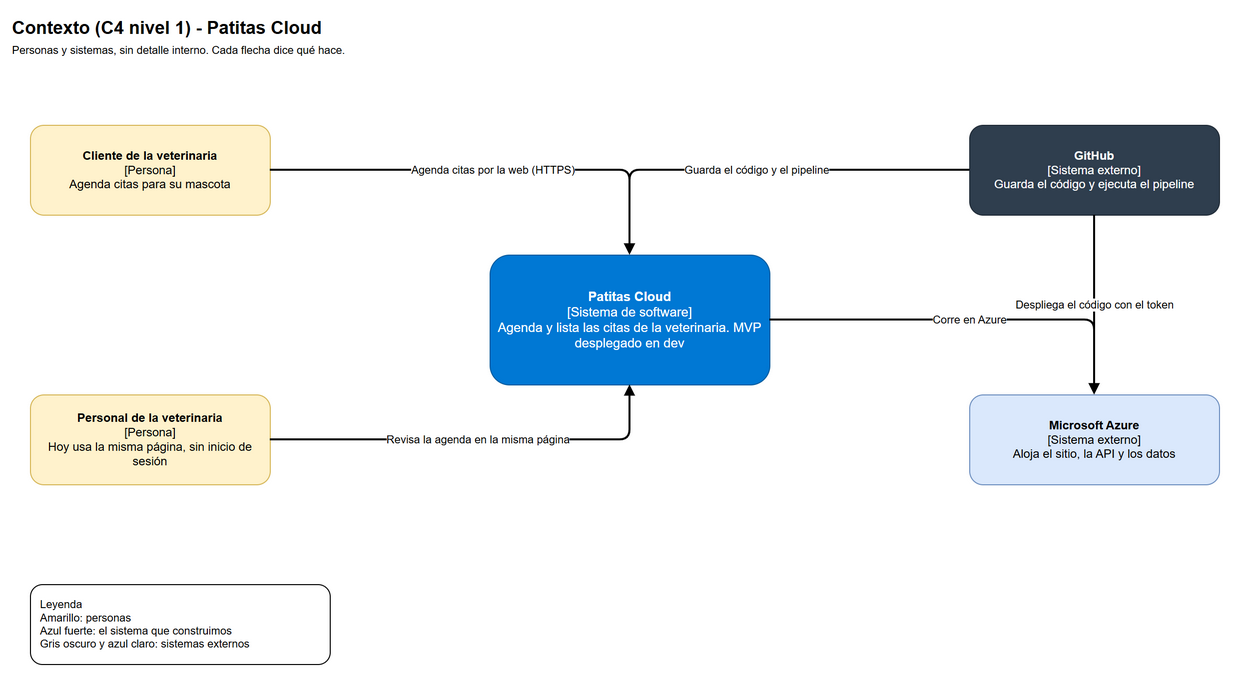

The diagram above was exported from draw.io. Its source (the exported page's mxGraphModel, read from the mxfile embedded in the PNG):
<mxGraphModel dx="1400" dy="800" grid="1" gridSize="10" guides="1" tooltips="1" connect="1" arrows="1" fold="1" page="1" pageScale="1" pageWidth="1300" pageHeight="760" math="0" shadow="0">
  <root>
    <mxCell id="0" />
    <mxCell id="1" parent="0" />
    <mxCell id="titulo" value="Contexto (C4 nivel 1) - Patitas Cloud" style="text;html=1;fontSize=18;fontStyle=1;align=left;" vertex="1" parent="1">
      <mxGeometry x="20" y="15" width="700" height="30" as="geometry" />
    </mxCell>
    <mxCell id="subtitulo" value="Personas y sistemas, sin detalle interno. Cada flecha dice qué hace." style="text;html=1;fontSize=11;align=left;" vertex="1" parent="1">
      <mxGeometry x="20" y="42" width="800" height="20" as="geometry" />
    </mxCell>
    <mxCell id="cliente" value="&lt;b&gt;Cliente de la veterinaria&lt;/b&gt;&lt;br&gt;[Persona]&lt;br&gt;Agenda citas para su mascota" style="rounded=1;whiteSpace=wrap;html=1;fillColor=#fff2cc;strokeColor=#d6b656;fontSize=12;" vertex="1" parent="1">
      <mxGeometry x="40" y="130" width="240" height="90" as="geometry" />
    </mxCell>
    <mxCell id="personal" value="&lt;b&gt;Personal de la veterinaria&lt;/b&gt;&lt;br&gt;[Persona]&lt;br&gt;Hoy usa la misma página, sin inicio de sesión" style="rounded=1;whiteSpace=wrap;html=1;fillColor=#fff2cc;strokeColor=#d6b656;fontSize=12;" vertex="1" parent="1">
      <mxGeometry x="40" y="400" width="240" height="90" as="geometry" />
    </mxCell>
    <mxCell id="patitas" value="&lt;b&gt;Patitas Cloud&lt;/b&gt;&lt;br&gt;[Sistema de software]&lt;br&gt;Agenda y lista las citas de la veterinaria. MVP desplegado en dev" style="rounded=1;whiteSpace=wrap;html=1;fillColor=#0078d4;strokeColor=#005a9e;fontColor=#ffffff;fontSize=13;" vertex="1" parent="1">
      <mxGeometry x="500" y="260" width="280" height="130" as="geometry" />
    </mxCell>
    <mxCell id="github" value="&lt;b&gt;GitHub&lt;/b&gt;&lt;br&gt;[Sistema externo]&lt;br&gt;Guarda el código y ejecuta el pipeline" style="rounded=1;whiteSpace=wrap;html=1;fillColor=#2f3e4e;strokeColor=#1f2a36;fontColor=#ffffff;fontSize=12;" vertex="1" parent="1">
      <mxGeometry x="980" y="130" width="250" height="90" as="geometry" />
    </mxCell>
    <mxCell id="azure" value="&lt;b&gt;Microsoft Azure&lt;/b&gt;&lt;br&gt;[Sistema externo]&lt;br&gt;Aloja el sitio, la API y los datos" style="rounded=1;whiteSpace=wrap;html=1;fillColor=#dae8fc;strokeColor=#6c8ebf;fontSize=12;" vertex="1" parent="1">
      <mxGeometry x="980" y="400" width="250" height="90" as="geometry" />
    </mxCell>
    <mxCell id="f1" value="Agenda citas por la web (HTTPS)" style="edgeStyle=orthogonalEdgeStyle;rounded=1;html=1;endArrow=block;strokeWidth=2;fontSize=11;" edge="1" parent="1" source="cliente" target="patitas">
      <mxGeometry relative="1" as="geometry" />
    </mxCell>
    <mxCell id="f2" value="Revisa la agenda en la misma página" style="edgeStyle=orthogonalEdgeStyle;rounded=1;html=1;endArrow=block;strokeWidth=2;fontSize=11;" edge="1" parent="1" source="personal" target="patitas">
      <mxGeometry relative="1" as="geometry" />
    </mxCell>
    <mxCell id="f3" value="Guarda el código y el pipeline" style="edgeStyle=orthogonalEdgeStyle;rounded=1;html=1;endArrow=block;strokeWidth=2;fontSize=11;" edge="1" parent="1" source="github" target="patitas">
      <mxGeometry relative="1" as="geometry" />
    </mxCell>
    <mxCell id="f4" value="Corre en Azure" style="edgeStyle=orthogonalEdgeStyle;rounded=1;html=1;endArrow=block;strokeWidth=2;fontSize=11;" edge="1" parent="1" source="patitas" target="azure">
      <mxGeometry relative="1" as="geometry" />
    </mxCell>
    <mxCell id="f5" value="Despliega el código con el token" style="edgeStyle=orthogonalEdgeStyle;rounded=1;html=1;endArrow=block;strokeWidth=2;dashed=0;fontSize=11;" edge="1" parent="1" source="github" target="azure">
      <mxGeometry relative="1" as="geometry">
        <Array as="points">
          <mxPoint x="1105" y="325" />
          <mxPoint x="1105" y="325" />
        </Array>
      </mxGeometry>
    </mxCell>
    <mxCell id="leyenda" value="Leyenda&lt;br&gt;Amarillo: personas&lt;br&gt;Azul fuerte: el sistema que construimos&lt;br&gt;Gris oscuro y azul claro: sistemas externos" style="rounded=1;whiteSpace=wrap;html=1;align=left;spacingLeft=8;fontSize=11;" vertex="1" parent="1">
      <mxGeometry x="40" y="590" width="300" height="80" as="geometry" />
    </mxCell>
  </root>
</mxGraphModel>